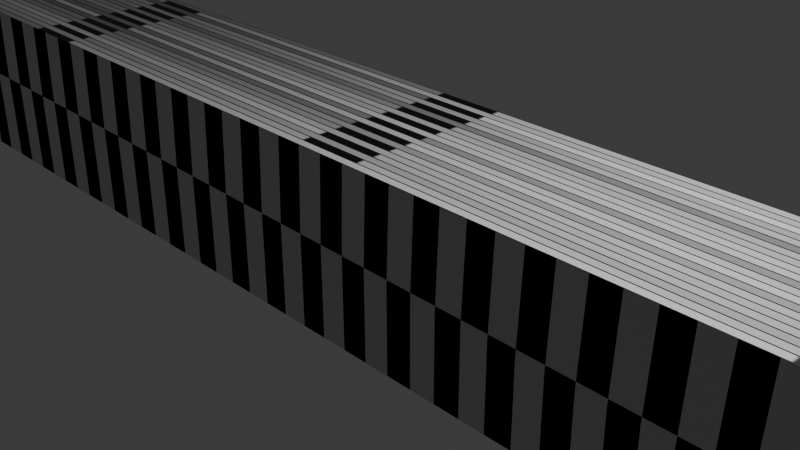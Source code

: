 # Source: corridor.blend  (saved by Blender 4.0.36; exported with 4.5.12 LTS)
import bpy
from mathutils import Matrix  # noqa: F401  (used for matrix-valued properties, if any)

bpy.ops.wm.read_factory_settings(use_empty=True)
scene = bpy.context.scene
scene.name = 'Scene'

# ---- collections
col_collection = bpy.data.collections.new('Collection'); scene.collection.children.link(col_collection)

# ---- materials (node trees are filled in below, after node groups)
mat_material_005 = bpy.data.materials.new('Material.005')
mat_material_005.use_transparent_shadow = False
mat_material_004 = bpy.data.materials.new('Material.004')
mat_material_004.use_transparent_shadow = False
mat_material_001 = bpy.data.materials.new('Material.001')
mat_material_001.use_transparent_shadow = False
mat_material_003 = bpy.data.materials.new('Material.003')
mat_material_003.use_transparent_shadow = False

# ---- material node trees
mat_material_005.use_nodes = True; mat_material_005.node_tree.nodes.clear()
_N = mat_material_005.node_tree.nodes; _L = mat_material_005.node_tree.links
n0 = _N.new('ShaderNodeBsdfPrincipled'); n0.name = 'Principled BSDF'; n0.location = (10, 300)
n0.inputs[3].default_value = 1.45
n1 = _N.new('ShaderNodeOutputMaterial'); n1.name = 'Material Output'; n1.location = (300, 300)
n2 = _N.new('ShaderNodeTexBrick'); n2.name = 'Brick Texture'; n2.location = (-190, 260)
_L.new(n0.outputs[0], n1.inputs[0])
_L.new(n2.outputs[0], n0.inputs[0])
n1.is_active_output = True
mat_material_004.use_nodes = True; mat_material_004.node_tree.nodes.clear()
_N = mat_material_004.node_tree.nodes; _L = mat_material_004.node_tree.links
n0 = _N.new('ShaderNodeBsdfPrincipled'); n0.name = 'Principled BSDF'; n0.location = (10, 300)
n0.inputs[3].default_value = 1.45
n1 = _N.new('ShaderNodeOutputMaterial'); n1.name = 'Material Output'; n1.location = (300, 300)
n2 = _N.new('ShaderNodeTexWave'); n2.name = 'Wave Texture'; n2.location = (-190, 260)
n2.inputs[1].default_value = 20.0
n2.inputs[3].default_value = 10.0
n2.inputs[5].default_value = 0.0
n2.inputs[6].default_value = -90.0
_L.new(n0.outputs[0], n1.inputs[0])
_L.new(n2.outputs[0], n0.inputs[0])
n1.is_active_output = True
mat_material_001.use_nodes = True; mat_material_001.node_tree.nodes.clear()
_N = mat_material_001.node_tree.nodes; _L = mat_material_001.node_tree.links
n0 = _N.new('ShaderNodeTexCoord'); n0.name = 'Texture Coordinate'; n0.location = (-294, 327)
n1 = _N.new('ShaderNodeBsdfPrincipled'); n1.name = 'Principled BSDF'; n1.location = (585, 307)
n1.inputs[1].default_value = 1.0
n1.inputs[2].default_value = 1.0
n1.inputs[3].default_value = 28.25
n2 = _N.new('ShaderNodeOutputMaterial'); n2.name = 'Material Output'; n2.location = (884, 300)
n3 = _N.new('ShaderNodeTexChecker'); n3.name = 'Checker Texture'; n3.location = (265, 284)
n3.inputs[2].default_value = (0.0, 0.0, 0.0, 1.0)
n3.inputs[3].default_value = 3.3
n4 = _N.new('ShaderNodeMapping'); n4.name = 'Mapping'; n4.location = (-14, 204)
n4.inputs[1].default_value = (10.0, 10.0, 10.0)
n4.inputs[3].default_value = (100.0, 100.0, 100.0)
_L.new(n1.outputs[0], n2.inputs[0])
_L.new(n0.outputs[2], n4.inputs[0])
_L.new(n3.outputs[0], n1.inputs[0])
_L.new(n4.outputs[0], n3.inputs[0])
n2.is_active_output = True
mat_material_003.use_nodes = True; mat_material_003.node_tree.nodes.clear()
_N = mat_material_003.node_tree.nodes; _L = mat_material_003.node_tree.links
n0 = _N.new('ShaderNodeBsdfPrincipled'); n0.name = 'Principled BSDF'; n0.location = (10, 300)
n0.inputs[2].default_value = 1.0
n0.inputs[3].default_value = 114.4
n1 = _N.new('ShaderNodeOutputMaterial'); n1.name = 'Material Output'; n1.location = (300, 300)
n2 = _N.new('ShaderNodeTexWhiteNoise'); n2.name = 'White Noise Texture'; n2.location = (-280, 260)
_L.new(n0.outputs[0], n1.inputs[0])
_L.new(n2.outputs[1], n0.inputs[0])
n1.is_active_output = True

# ---- world
world_world = bpy.data.worlds.new('World'); scene.world = world_world
world_world.use_nodes = True; world_world.node_tree.nodes.clear()
_N = world_world.node_tree.nodes; _L = world_world.node_tree.links
n0 = _N.new('ShaderNodeOutputWorld'); n0.name = 'World Output'; n0.location = (300, 300)
n1 = _N.new('ShaderNodeBackground'); n1.name = 'Background'; n1.location = (10, 300)
n1.inputs[0].default_value = (0.05088, 0.05088, 0.05088, 1.0)
_L.new(n1.outputs[0], n0.inputs[0])
n0.is_active_output = True
world_world.color = (0.05088, 0.05088, 0.05088)
world_world.use_sun_shadow = False
world_world.sun_shadow_jitter_overblur = 0.0

# ---- cameras
cam_camera = bpy.data.cameras.new('Camera')
cam_camera.clip_end = 100.0
cam_camera.ortho_scale = 7.314

# ---- lights
light_light = bpy.data.lights.new('Light', 'POINT')
light_light.transmission_factor = 0.0
light_light.use_soft_falloff = False
light_light.energy = 1000.0
light_light.shadow_soft_size = 0.1
light_light.shadow_maximum_resolution = 0.006
light_light.use_absolute_resolution = True

# ---- meshes
me_cube_005 = bpy.data.meshes.new('Cube.005')
me_cube_005.from_pydata([(-51.04, -1.0, 1.0), (-51.04, 1.0, 1.0), (51.06, 1.0, 1.0), (51.06, -1.0, 1.0)], [], [(2, 1, 0, 3)])
_uv = me_cube_005.uv_layers.new(name='UVMap')
_uv.uv.foreach_set('vector', [0.00565, 0.002545, 0.003704, 0.9989, 1.174e-05, 0.9983, 0.002857, 0.001122])
me_cube_005.materials.append(mat_material_005)
me_cube_005.update()
me_cube_007 = bpy.data.meshes.new('Cube.007')
me_cube_007.from_pydata([(-51.04, 1.0, -1.0), (-51.04, 1.0, 1.0), (51.06, 1.0, -1.0), (51.06, 1.0, 1.0)], [], [(0, 1, 3, 2)])
_uv = me_cube_007.uv_layers.new(name='UVMap')
_uv.uv.foreach_set('vector', [0.007427, 1.0, 0.003704, 0.9989, 0.00565, 0.002545, 0.008593, 0.002253])
me_cube_007.materials.append(mat_material_004)
me_cube_007.update()
me_cube_008 = bpy.data.meshes.new('Cube.008')
me_cube_008.from_pydata([(-51.04, -1.0, -1.0), (-51.04, -1.0, 1.0), (51.06, -1.0, -1.0), (51.06, -1.0, 1.0), (51.06, 1.0, -1.0), (51.06, 1.0, 1.0), (50.97, 1.0, 1.0), (50.97, 1.0, -1.0), (50.97, -1.0, -1.0), (50.97, -1.0, 1.0), (-51.04, 1.0, -1.0), (-51.04, -1.0, -1.0), (-51.04, -1.0, 1.0), (-51.04, 1.0, 1.0), (-51.04, -1.0, 1.0), (-51.04, -1.0, -1.0), (51.06, -1.0, 1.0), (51.06, -1.0, -1.0)], [], [(16, 17, 8, 9), (2, 3, 14, 15), (7, 6, 9, 8), (17, 4, 7, 8), (5, 16, 9, 6), (4, 5, 6, 7), (11, 12, 13, 10), (15, 14, 1, 0), (3, 2, 17, 16), (2, 15, 0, 17), (14, 3, 16, 1)])
_uv = me_cube_008.uv_layers.new(name='UVMap')
_uv.uv.foreach_set('vector', [0.002857, 0.001122, 0.01117, 0.000274, 0.00988, 1.169e-05, 0.004046, 0.0005924, 0.004451, 0.0004866, 0.009571, 0.001212, 0.007438, 0.9986, 0.00374, 0.9987, 0.00875, 0.002643, 0.00559, 0.002946, 0.004046, 0.0005924, 0.00988, 1.169e-05, 0.01117, 0.000274, 0.008593, 0.002253, 0.00875, 0.002643, 0.00988, 1.169e-05, 0.00565, 0.002545, 0.002857, 0.001122, 0.004046, 0.0005924, 0.00559, 0.002946, 0.008593, 0.002253, 0.00565, 0.002545, 0.00559, 0.002946, 0.00875, 0.002643, 0.02292, 0.01174, 0.01119, 0.01174, 0.01119, 1.173e-05, 0.02292, 1.173e-05, 0.00374, 0.9987, 0.007438, 0.9986, 1.174e-05, 0.9983, 0.01117, 0.9992, 0.009571, 0.001212, 0.004451, 0.0004866, 0.01117, 0.000274, 0.002857, 0.001122, 0.004451, 0.0004866, 0.00374, 0.9987, 0.01117, 0.9992, 0.01117, 0.000274, 0.007438, 0.9986, 0.009571, 0.001212, 0.002857, 0.001122, 1.174e-05, 0.9983])
me_cube_008.materials.append(mat_material_001)
me_cube_008.update()
me_cube_009 = bpy.data.meshes.new('Cube.009')
me_cube_009.from_pydata([(-51.04, -1.0, -1.0), (-51.04, 1.0, -1.0), (51.06, 1.0, -1.0), (51.06, -1.0, -1.0)], [], [(1, 2, 3, 0)])
_uv = me_cube_009.uv_layers.new(name='UVMap')
_uv.uv.foreach_set('vector', [0.007427, 1.0, 0.008593, 0.002253, 0.01117, 0.000274, 0.01117, 0.9992])
me_cube_009.materials.append(mat_material_003)
me_cube_009.update()

# ---- objects
ob_light = bpy.data.objects.new('Light', light_light)
ob_camera = bpy.data.objects.new('Camera', cam_camera)
ob_floor = bpy.data.objects.new('floor', me_cube_005)
ob_right = bpy.data.objects.new('right', me_cube_007)
ob_left = bpy.data.objects.new('left', me_cube_008)
ob_roof = bpy.data.objects.new('roof', me_cube_009)

# ---- transforms, parenting, visibility, modifiers, constraints
ob_light.location = (4.076, 1.005, 5.904)
ob_light.rotation_euler = (0.6503, 0.05522, 1.866)
ob_light.lock_rotations_4d = False
ob_light.empty_display_type = 'ARROWS'
ob_light.color = (0.0, 0.0, 0.0, 0.0)
ob_light.lineart.crease_threshold = 0.0
ob_camera.location = (7.359, -6.926, 4.958)
ob_camera.rotation_euler = (1.109, 0.0, 0.8149)
ob_camera.lock_rotations_4d = False
ob_camera.empty_display_type = 'ARROWS'
ob_camera.color = (0.0, 0.0, 0.0, 0.0)
ob_camera.display_type = 'WIRE'
ob_camera.lineart.crease_threshold = 0.0
ob_floor.location = (0.0, 0.0, 0.0)
ob_right.location = (0.0, 0.0, 0.0)
ob_left.location = (0.0, 0.0, 0.0)
ob_roof.location = (0.0, 0.0, 0.0)

# ---- collection membership
col_collection.objects.link(ob_light)
col_collection.objects.link(ob_camera)
col_collection.objects.link(ob_floor)
col_collection.objects.link(ob_right)
col_collection.objects.link(ob_left)
col_collection.objects.link(ob_roof)

# ---- scene / render settings (as saved in the file)
scene.camera = ob_camera
scene.frame_start = 1; scene.frame_end = 250; scene.frame_set(2)
scene.render.engine = 'BLENDER_EEVEE_NEXT'
scene.cycles.sampling_pattern = 'TABULATED_SOBOL'
bpy.context.view_layer.update()
